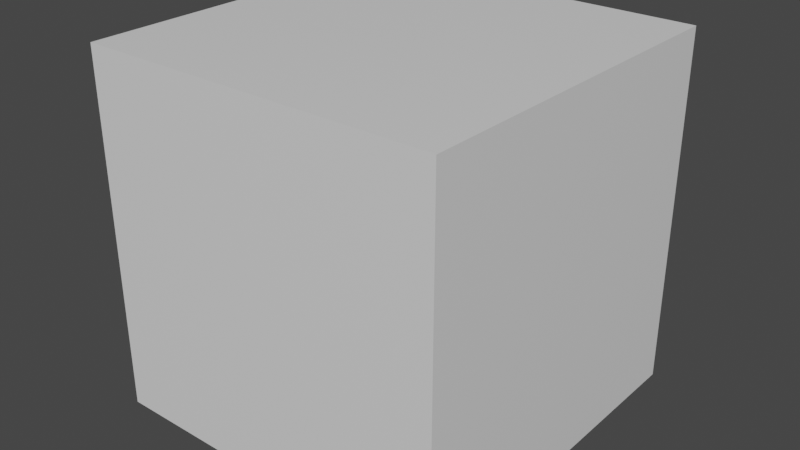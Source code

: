 # Source: hover_block.blend  (saved by Blender 3.1.7; exported with 4.5.12 LTS)
import bpy
from mathutils import Matrix  # noqa: F401  (used for matrix-valued properties, if any)

bpy.ops.wm.read_factory_settings(use_empty=True)
scene = bpy.context.scene
scene.name = 'Scene'

# ---- materials (node trees are filled in below, after node groups)
mat_material = bpy.data.materials.new('Material')
mat_material.alpha_threshold = 0.0
mat_material.use_transparent_shadow = False
mat_material.line_color = (0.0, 0.0, 0.0, 1.0)

# ---- material node trees
mat_material.use_nodes = True; mat_material.node_tree.nodes.clear()
_N = mat_material.node_tree.nodes; _L = mat_material.node_tree.links
n0 = _N.new('ShaderNodeOutputMaterial'); n0.name = 'Material Output'; n0.location = (300, 300)
n1 = _N.new('ShaderNodeBsdfPrincipled'); n1.name = 'Principled BSDF'; n1.location = (10, 300)
n1.distribution = 'GGX'
n1.subsurface_method = 'RANDOM_WALK_SKIN'
n1.inputs[2].default_value = 0.4
n1.inputs[3].default_value = 1.45
n1.inputs[27].default_value = (0.0, 0.0, 0.0, 1.0)
n1.inputs[28].default_value = 1.0
_L.new(n1.outputs[0], n0.inputs[0])
n0.is_active_output = True

# ---- world
world_world = bpy.data.worlds.new('World'); scene.world = world_world
world_world.use_nodes = True; world_world.node_tree.nodes.clear()
_N = world_world.node_tree.nodes; _L = world_world.node_tree.links
n0 = _N.new('ShaderNodeOutputWorld'); n0.name = 'World Output'; n0.location = (300, 300)
n1 = _N.new('ShaderNodeBackground'); n1.name = 'Background'; n1.location = (10, 300)
n1.inputs[0].default_value = (0.05088, 0.05088, 0.05088, 1.0)
_L.new(n1.outputs[0], n0.inputs[0])
n0.is_active_output = True
world_world.color = (0.05088, 0.05088, 0.05088)
world_world.use_sun_shadow = False
world_world.sun_shadow_jitter_overblur = 0.0

# ---- meshes
me_cube = bpy.data.meshes.new('Cube')
me_cube.from_pydata([(1.0, 0.0, 1.0), (1.0, 0.0, 0.0), (1.0, -1.0, 1.0), (1.0, -1.0, 0.0), (0.0, 0.0, 1.0), (0.0, 0.0, 0.0), (0.0, -1.0, 1.0), (0.0, -1.0, 0.0), (0.0, -0.5, 0.0), (0.5, 0.0, 0.0), (1.0, 0.0, 0.5), (0.0, -1.0, 0.5), (1.0, -1.0, 0.5), (0.0, 0.0, 0.5), (0.5, -1.0, 1.0), (1.0, -0.5, 1.0), (0.5, -1.0, 0.0), (0.0, -0.5, 1.0), (0.5, 0.0, 1.0), (1.0, -0.5, 0.0), (0.5, 0.0, 0.5), (1.0, -0.5, 0.5), (0.5, -0.5, 0.0), (0.0, -0.5, 0.5), (0.5, -1.0, 0.5), (0.5, -0.5, 1.0)], [], [(25, 17, 6, 14), (24, 14, 6, 11), (23, 17, 4, 13), (22, 19, 3, 16), (21, 15, 2, 12), (20, 18, 0, 10), (9, 20, 10, 1), (5, 13, 20, 9), (13, 4, 18, 20), (19, 21, 12, 3), (1, 10, 21, 19), (10, 0, 15, 21), (8, 22, 16, 7), (5, 9, 22, 8), (9, 1, 19, 22), (8, 23, 13, 5), (7, 11, 23, 8), (11, 6, 17, 23), (16, 24, 11, 7), (3, 12, 24, 16), (12, 2, 14, 24), (15, 25, 14, 2), (0, 18, 25, 15), (18, 4, 17, 25)])
_uv = me_cube.uv_layers.new(name='UVMap')
_uv.uv.foreach_set('vector', [0.5, 0.5, 1.0, 0.5, 1.0, 1.0, 0.5, 1.0, 0.5, 0.5, 1.0, 0.5, 1.0, 1.0, 0.5, 1.0, 0.5, 0.5, 1.0, 0.5, 1.0, 1.0, 0.5, 1.0, 0.5, 0.5, 1.0, 0.5, 1.0, 1.0, 0.5, 1.0, 0.5, 0.5, 1.0, 0.5, 1.0, 1.0, 0.5, 1.0, 0.5, 0.5, 1.0, 0.5, 1.0, 1.0, 0.5, 1.0, 0.0, 0.5, 0.5, 0.5, 0.5, 1.0, 0.0, 1.0, 0.0, 0.0, 0.5, 0.0, 0.5, 0.5, 0.0, 0.5, 0.5, 0.0, 1.0, 0.0, 1.0, 0.5, 0.5, 0.5, 0.0, 0.5, 0.5, 0.5, 0.5, 1.0, 0.0, 1.0, 0.0, 0.0, 0.5, 0.0, 0.5, 0.5, 0.0, 0.5, 0.5, 0.0, 1.0, 0.0, 1.0, 0.5, 0.5, 0.5, 0.0, 0.5, 0.5, 0.5, 0.5, 1.0, 0.0, 1.0, 0.0, 0.0, 0.5, 0.0, 0.5, 0.5, 0.0, 0.5, 0.5, 0.0, 1.0, 0.0, 1.0, 0.5, 0.5, 0.5, 0.0, 0.5, 0.5, 0.5, 0.5, 1.0, 0.0, 1.0, 0.0, 0.0, 0.5, 0.0, 0.5, 0.5, 0.0, 0.5, 0.5, 0.0, 1.0, 0.0, 1.0, 0.5, 0.5, 0.5, 0.0, 0.5, 0.5, 0.5, 0.5, 1.0, 0.0, 1.0, 0.0, 0.0, 0.5, 0.0, 0.5, 0.5, 0.0, 0.5, 0.5, 0.0, 1.0, 0.0, 1.0, 0.5, 0.5, 0.5, 0.0, 0.5, 0.5, 0.5, 0.5, 1.0, 0.0, 1.0, 0.0, 0.0, 0.5, 0.0, 0.5, 0.5, 0.0, 0.5, 0.5, 0.0, 1.0, 0.0, 1.0, 0.5, 0.5, 0.5])
me_cube.materials.append(mat_material)
me_cube.use_remesh_preserve_volume = False
me_cube.use_remesh_preserve_attributes = False
me_cube.use_mirror_vertex_groups = False
me_cube.update()

# ---- objects
ob_hover_block = bpy.data.objects.new('Hover_Block', me_cube)

# ---- transforms, parenting, visibility, modifiers, constraints
ob_hover_block.location = (0.0, 0.0, 0.0)
ob_hover_block.lock_rotations_4d = False
ob_hover_block.empty_display_type = 'ARROWS'
ob_hover_block.lineart.crease_threshold = 0.0

# ---- collection membership
scene.collection.objects.link(ob_hover_block)

# ---- scene / render settings (as saved in the file)
scene.frame_start = 1; scene.frame_end = 250; scene.frame_set(1)
scene.render.engine = 'BLENDER_EEVEE_NEXT'
scene.cycles.sampling_pattern = 'TABULATED_SOBOL'
scene.cycles.use_light_tree = False
scene.view_settings.view_transform = 'Filmic'
bpy.context.view_layer.update()

# ---- added for rendering (the .blend has no active camera and no usable light): camera, sun
cam_auto = bpy.data.cameras.new('AutoCamera')
cam_auto.lens = 50.0
cam_auto.sensor_width = 36.0
cam_auto.clip_end = 1000.0
ob_auto_camera = bpy.data.objects.new('AutoCamera', cam_auto)
scene.collection.objects.link(ob_auto_camera)
ob_auto_camera.location = (2.10254, -2.42304, 1.78203)
ob_auto_camera.rotation_euler = (1.09748, -7.21219e-08, 0.694738)
scene.camera = ob_auto_camera
light_auto_sun = bpy.data.lights.new('AutoSun', 'SUN')
light_auto_sun.energy = 3.0
light_auto_sun.angle = 0.0523599
ob_auto_sun = bpy.data.objects.new('AutoSun', light_auto_sun)
scene.collection.objects.link(ob_auto_sun)
ob_auto_sun.rotation_euler = (0.872665, 0.174533, 0.523599)
bpy.context.view_layer.update()
